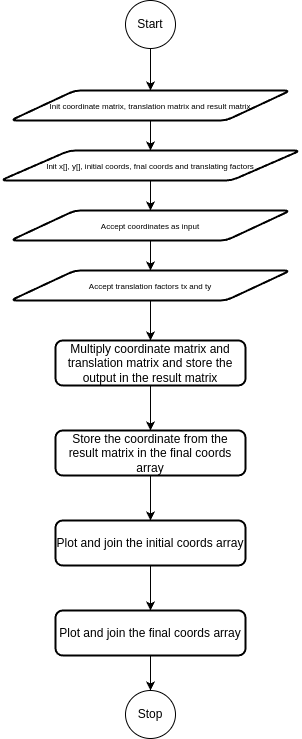

The diagram above was exported from draw.io. Its source (the exported page's mxGraphModel, read from the mxfile embedded in the PNG):
<mxGraphModel dx="587" dy="265" grid="1" gridSize="10" guides="1" tooltips="1" connect="1" arrows="1" fold="1" page="1" pageScale="1" pageWidth="1100" pageHeight="850" math="0" shadow="0">
  <root>
    <mxCell id="0" />
    <mxCell id="1" parent="0" />
    <mxCell id="3_dYA-JNuuVzFMhhCO8E-68" style="edgeStyle=orthogonalEdgeStyle;rounded=0;orthogonalLoop=1;jettySize=auto;html=1;" edge="1" parent="1" source="3_dYA-JNuuVzFMhhCO8E-26" target="3_dYA-JNuuVzFMhhCO8E-59">
      <mxGeometry relative="1" as="geometry" />
    </mxCell>
    <mxCell id="3_dYA-JNuuVzFMhhCO8E-26" value="Start" style="ellipse;whiteSpace=wrap;html=1;rounded=1;glass=0;strokeWidth=1;shadow=0;" vertex="1" parent="1">
      <mxGeometry x="415" y="30" width="50" height="48" as="geometry" />
    </mxCell>
    <mxCell id="3_dYA-JNuuVzFMhhCO8E-73" style="edgeStyle=orthogonalEdgeStyle;rounded=0;orthogonalLoop=1;jettySize=auto;html=1;exitX=0.5;exitY=1;exitDx=0;exitDy=0;entryX=0.5;entryY=0;entryDx=0;entryDy=0;" edge="1" parent="1" source="3_dYA-JNuuVzFMhhCO8E-59" target="3_dYA-JNuuVzFMhhCO8E-69">
      <mxGeometry relative="1" as="geometry" />
    </mxCell>
    <mxCell id="3_dYA-JNuuVzFMhhCO8E-59" value="&lt;font style=&quot;font-size: 8px;&quot;&gt;Init coordinate matrix, translation matrix and result matrix&lt;/font&gt;" style="shape=parallelogram;html=1;strokeWidth=2;perimeter=parallelogramPerimeter;whiteSpace=wrap;rounded=1;arcSize=12;size=0.23;" vertex="1" parent="1">
      <mxGeometry x="300" y="120" width="280" height="30" as="geometry" />
    </mxCell>
    <mxCell id="3_dYA-JNuuVzFMhhCO8E-77" style="edgeStyle=orthogonalEdgeStyle;rounded=0;orthogonalLoop=1;jettySize=auto;html=1;exitX=0.5;exitY=1;exitDx=0;exitDy=0;entryX=0.5;entryY=0;entryDx=0;entryDy=0;" edge="1" parent="1" source="3_dYA-JNuuVzFMhhCO8E-63" target="3_dYA-JNuuVzFMhhCO8E-64">
      <mxGeometry relative="1" as="geometry" />
    </mxCell>
    <mxCell id="3_dYA-JNuuVzFMhhCO8E-63" value="Multiply coordinate matrix and translation matrix and store the output in the result matrix" style="rounded=1;whiteSpace=wrap;html=1;absoluteArcSize=1;arcSize=14;strokeWidth=2;" vertex="1" parent="1">
      <mxGeometry x="345" y="370" width="190" height="45" as="geometry" />
    </mxCell>
    <mxCell id="3_dYA-JNuuVzFMhhCO8E-78" style="edgeStyle=orthogonalEdgeStyle;rounded=0;orthogonalLoop=1;jettySize=auto;html=1;exitX=0.5;exitY=1;exitDx=0;exitDy=0;entryX=0.5;entryY=0;entryDx=0;entryDy=0;" edge="1" parent="1" source="3_dYA-JNuuVzFMhhCO8E-64" target="3_dYA-JNuuVzFMhhCO8E-65">
      <mxGeometry relative="1" as="geometry" />
    </mxCell>
    <mxCell id="3_dYA-JNuuVzFMhhCO8E-64" value="Store the coordinate from the result matrix in the final coords array" style="rounded=1;whiteSpace=wrap;html=1;absoluteArcSize=1;arcSize=14;strokeWidth=2;" vertex="1" parent="1">
      <mxGeometry x="345" y="460" width="190" height="45" as="geometry" />
    </mxCell>
    <mxCell id="3_dYA-JNuuVzFMhhCO8E-79" style="edgeStyle=orthogonalEdgeStyle;rounded=0;orthogonalLoop=1;jettySize=auto;html=1;exitX=0.5;exitY=1;exitDx=0;exitDy=0;" edge="1" parent="1" source="3_dYA-JNuuVzFMhhCO8E-65" target="3_dYA-JNuuVzFMhhCO8E-72">
      <mxGeometry relative="1" as="geometry" />
    </mxCell>
    <mxCell id="3_dYA-JNuuVzFMhhCO8E-65" value="Plot and join the initial coords array" style="rounded=1;whiteSpace=wrap;html=1;absoluteArcSize=1;arcSize=14;strokeWidth=2;" vertex="1" parent="1">
      <mxGeometry x="345" y="550" width="190" height="45" as="geometry" />
    </mxCell>
    <mxCell id="3_dYA-JNuuVzFMhhCO8E-67" value="Stop" style="ellipse;whiteSpace=wrap;html=1;rounded=1;glass=0;strokeWidth=1;shadow=0;" vertex="1" parent="1">
      <mxGeometry x="415" y="720" width="50" height="48" as="geometry" />
    </mxCell>
    <mxCell id="3_dYA-JNuuVzFMhhCO8E-74" style="edgeStyle=orthogonalEdgeStyle;rounded=0;orthogonalLoop=1;jettySize=auto;html=1;exitX=0.5;exitY=1;exitDx=0;exitDy=0;entryX=0.5;entryY=0;entryDx=0;entryDy=0;" edge="1" parent="1" source="3_dYA-JNuuVzFMhhCO8E-69" target="3_dYA-JNuuVzFMhhCO8E-70">
      <mxGeometry relative="1" as="geometry" />
    </mxCell>
    <mxCell id="3_dYA-JNuuVzFMhhCO8E-69" value="&lt;font style=&quot;font-size: 8px;&quot;&gt;Init x[], y[], initial coords, fnal coords and translating factors&lt;/font&gt;" style="shape=parallelogram;html=1;strokeWidth=2;perimeter=parallelogramPerimeter;whiteSpace=wrap;rounded=1;arcSize=12;size=0.23;" vertex="1" parent="1">
      <mxGeometry x="290" y="180" width="300" height="30" as="geometry" />
    </mxCell>
    <mxCell id="3_dYA-JNuuVzFMhhCO8E-75" style="edgeStyle=orthogonalEdgeStyle;rounded=0;orthogonalLoop=1;jettySize=auto;html=1;exitX=0.5;exitY=1;exitDx=0;exitDy=0;entryX=0.5;entryY=0;entryDx=0;entryDy=0;" edge="1" parent="1" source="3_dYA-JNuuVzFMhhCO8E-70" target="3_dYA-JNuuVzFMhhCO8E-71">
      <mxGeometry relative="1" as="geometry" />
    </mxCell>
    <mxCell id="3_dYA-JNuuVzFMhhCO8E-70" value="&lt;span style=&quot;font-size: 8px;&quot;&gt;Accept coordinates as input&lt;/span&gt;" style="shape=parallelogram;html=1;strokeWidth=2;perimeter=parallelogramPerimeter;whiteSpace=wrap;rounded=1;arcSize=12;size=0.23;" vertex="1" parent="1">
      <mxGeometry x="300" y="240" width="280" height="30" as="geometry" />
    </mxCell>
    <mxCell id="3_dYA-JNuuVzFMhhCO8E-76" style="edgeStyle=orthogonalEdgeStyle;rounded=0;orthogonalLoop=1;jettySize=auto;html=1;exitX=0.5;exitY=1;exitDx=0;exitDy=0;entryX=0.5;entryY=0;entryDx=0;entryDy=0;" edge="1" parent="1" source="3_dYA-JNuuVzFMhhCO8E-71" target="3_dYA-JNuuVzFMhhCO8E-63">
      <mxGeometry relative="1" as="geometry" />
    </mxCell>
    <mxCell id="3_dYA-JNuuVzFMhhCO8E-71" value="&lt;span style=&quot;font-size: 8px;&quot;&gt;Accept translation factors tx and ty&lt;/span&gt;" style="shape=parallelogram;html=1;strokeWidth=2;perimeter=parallelogramPerimeter;whiteSpace=wrap;rounded=1;arcSize=12;size=0.23;" vertex="1" parent="1">
      <mxGeometry x="300" y="300" width="280" height="30" as="geometry" />
    </mxCell>
    <mxCell id="3_dYA-JNuuVzFMhhCO8E-80" style="edgeStyle=orthogonalEdgeStyle;rounded=0;orthogonalLoop=1;jettySize=auto;html=1;entryX=0.5;entryY=0;entryDx=0;entryDy=0;" edge="1" parent="1" source="3_dYA-JNuuVzFMhhCO8E-72" target="3_dYA-JNuuVzFMhhCO8E-67">
      <mxGeometry relative="1" as="geometry" />
    </mxCell>
    <mxCell id="3_dYA-JNuuVzFMhhCO8E-72" value="Plot and join the final coords array" style="rounded=1;whiteSpace=wrap;html=1;absoluteArcSize=1;arcSize=14;strokeWidth=2;" vertex="1" parent="1">
      <mxGeometry x="345" y="640" width="190" height="45" as="geometry" />
    </mxCell>
  </root>
</mxGraphModel>